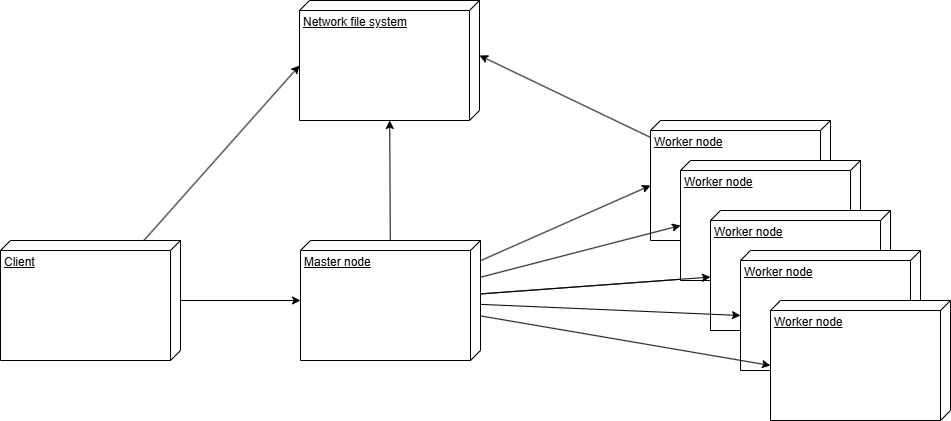

The diagram above was exported from draw.io. Its source (the exported page's mxGraphModel, read from the mxfile embedded in the PNG):
<mxGraphModel dx="1347" dy="1139" grid="1" gridSize="10" guides="1" tooltips="1" connect="1" arrows="1" fold="1" page="1" pageScale="1" pageWidth="850" pageHeight="1100" math="0" shadow="0">
  <root>
    <mxCell id="0" />
    <mxCell id="1" parent="0" />
    <mxCell id="15" style="edgeStyle=none;html=1;" parent="1" source="2" target="7" edge="1">
      <mxGeometry relative="1" as="geometry" />
    </mxCell>
    <mxCell id="23" style="edgeStyle=none;html=1;" parent="1" source="2" target="21" edge="1">
      <mxGeometry relative="1" as="geometry" />
    </mxCell>
    <mxCell id="2" value="Master node" style="verticalAlign=top;align=left;spacingTop=8;spacingLeft=2;spacingRight=12;shape=cube;size=10;direction=south;fontStyle=4;html=1;whiteSpace=wrap;" parent="1" vertex="1">
      <mxGeometry x="330" y="390" width="180" height="120" as="geometry" />
    </mxCell>
    <mxCell id="3" value="Worker node" style="verticalAlign=top;align=left;spacingTop=8;spacingLeft=2;spacingRight=12;shape=cube;size=10;direction=south;fontStyle=4;html=1;whiteSpace=wrap;" parent="1" vertex="1">
      <mxGeometry x="680" y="270" width="180" height="120" as="geometry" />
    </mxCell>
    <mxCell id="6" value="Worker node" style="verticalAlign=top;align=left;spacingTop=8;spacingLeft=2;spacingRight=12;shape=cube;size=10;direction=south;fontStyle=4;html=1;whiteSpace=wrap;" parent="1" vertex="1">
      <mxGeometry x="710" y="310" width="180" height="120" as="geometry" />
    </mxCell>
    <mxCell id="7" value="Worker node" style="verticalAlign=top;align=left;spacingTop=8;spacingLeft=2;spacingRight=12;shape=cube;size=10;direction=south;fontStyle=4;html=1;whiteSpace=wrap;" parent="1" vertex="1">
      <mxGeometry x="740" y="360" width="180" height="120" as="geometry" />
    </mxCell>
    <mxCell id="8" value="Worker node" style="verticalAlign=top;align=left;spacingTop=8;spacingLeft=2;spacingRight=12;shape=cube;size=10;direction=south;fontStyle=4;html=1;whiteSpace=wrap;" parent="1" vertex="1">
      <mxGeometry x="770" y="400" width="180" height="120" as="geometry" />
    </mxCell>
    <mxCell id="9" value="Worker node" style="verticalAlign=top;align=left;spacingTop=8;spacingLeft=2;spacingRight=12;shape=cube;size=10;direction=south;fontStyle=4;html=1;whiteSpace=wrap;" parent="1" vertex="1">
      <mxGeometry x="800" y="450" width="180" height="120" as="geometry" />
    </mxCell>
    <mxCell id="13" style="edgeStyle=none;html=1;entryX=0;entryY=0;entryDx=65;entryDy=180;entryPerimeter=0;" parent="1" source="2" target="3" edge="1">
      <mxGeometry relative="1" as="geometry" />
    </mxCell>
    <mxCell id="14" style="edgeStyle=none;html=1;entryX=0;entryY=0;entryDx=65;entryDy=180;entryPerimeter=0;" parent="1" source="2" target="6" edge="1">
      <mxGeometry relative="1" as="geometry" />
    </mxCell>
    <mxCell id="16" style="edgeStyle=none;html=1;" parent="1" source="2" target="7" edge="1">
      <mxGeometry relative="1" as="geometry" />
    </mxCell>
    <mxCell id="17" style="edgeStyle=none;html=1;entryX=0;entryY=0;entryDx=65;entryDy=180;entryPerimeter=0;" parent="1" source="2" target="8" edge="1">
      <mxGeometry relative="1" as="geometry" />
    </mxCell>
    <mxCell id="18" style="edgeStyle=none;html=1;entryX=0;entryY=0;entryDx=65;entryDy=180;entryPerimeter=0;" parent="1" source="2" target="9" edge="1">
      <mxGeometry relative="1" as="geometry" />
    </mxCell>
    <mxCell id="20" style="edgeStyle=none;html=1;" parent="1" source="19" target="2" edge="1">
      <mxGeometry relative="1" as="geometry" />
    </mxCell>
    <mxCell id="19" value="Client" style="verticalAlign=top;align=left;spacingTop=8;spacingLeft=2;spacingRight=12;shape=cube;size=10;direction=south;fontStyle=4;html=1;whiteSpace=wrap;" parent="1" vertex="1">
      <mxGeometry x="30" y="390" width="180" height="120" as="geometry" />
    </mxCell>
    <mxCell id="21" value="Network file system" style="verticalAlign=top;align=left;spacingTop=8;spacingLeft=2;spacingRight=12;shape=cube;size=10;direction=south;fontStyle=4;html=1;whiteSpace=wrap;" parent="1" vertex="1">
      <mxGeometry x="329" y="150" width="180" height="120" as="geometry" />
    </mxCell>
    <mxCell id="22" style="edgeStyle=none;html=1;entryX=0;entryY=0;entryDx=65;entryDy=180;entryPerimeter=0;" parent="1" source="19" target="21" edge="1">
      <mxGeometry relative="1" as="geometry">
        <mxPoint x="350" y="215" as="targetPoint" />
      </mxGeometry>
    </mxCell>
    <mxCell id="24" style="edgeStyle=none;html=1;entryX=0;entryY=0;entryDx=55;entryDy=0;entryPerimeter=0;" parent="1" source="3" target="21" edge="1">
      <mxGeometry relative="1" as="geometry" />
    </mxCell>
  </root>
</mxGraphModel>